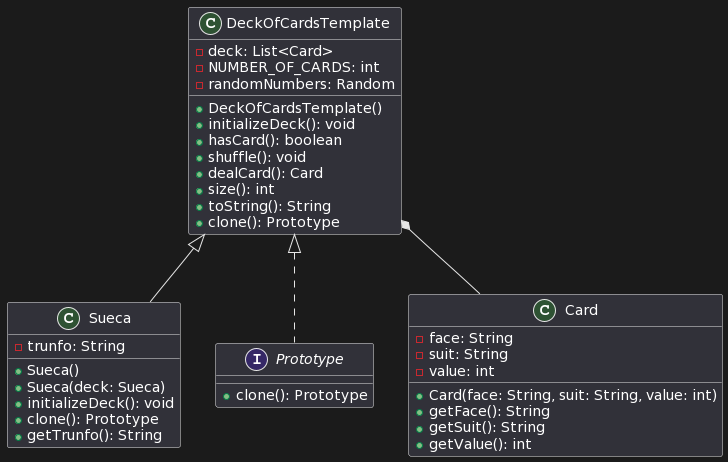

The diagram above was rendered by PlantUML. Its source (embedded in the PNG):
@startuml
class DeckOfCardsTemplate {
    -deck: List<Card>
    -NUMBER_OF_CARDS: int
    -randomNumbers: Random
    +DeckOfCardsTemplate()
    +initializeDeck(): void
    +hasCard(): boolean
    +shuffle(): void
    +dealCard(): Card
    +size(): int
    +toString(): String
    +clone(): Prototype
}

class Sueca {
    -trunfo: String
    +Sueca()
    +Sueca(deck: Sueca)
    +initializeDeck(): void
    +clone(): Prototype
    +getTrunfo(): String
}

interface Prototype {
    +clone(): Prototype
}

class Card {
    -face: String
    -suit: String
    -value: int
    +Card(face: String, suit: String, value: int)
    +getFace(): String
    +getSuit(): String
    +getValue(): int
}

DeckOfCardsTemplate <|-- Sueca
DeckOfCardsTemplate *-- Card
DeckOfCardsTemplate <|.. Prototype
@enduml